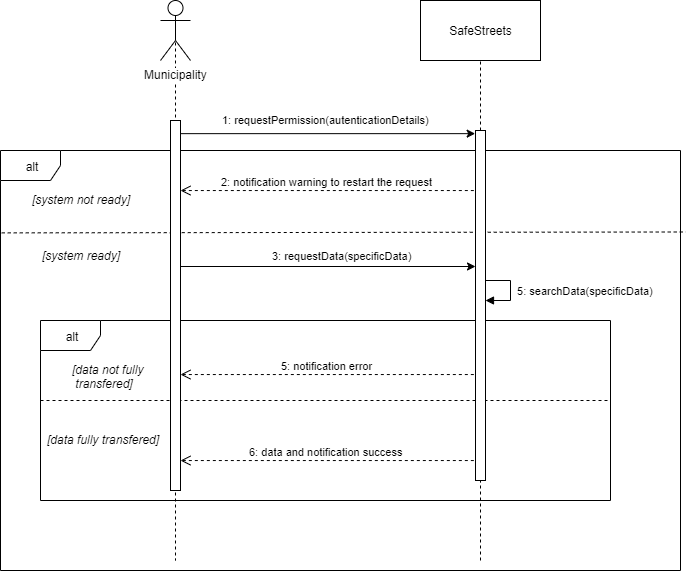

The diagram above was exported from draw.io. Its source (the exported page's mxGraphModel, read from the mxfile embedded in the PNG):
<mxGraphModel dx="1278" dy="580" grid="1" gridSize="10" guides="1" tooltips="1" connect="1" arrows="1" fold="1" page="1" pageScale="1" pageWidth="1100" pageHeight="850" background="#ffffff" math="0" shadow="0">
  <root>
    <mxCell id="0" />
    <mxCell id="1" parent="0" />
    <mxCell id="EgWpfgwddfz_6g50U5rV-1" value="alt" style="shape=umlFrame;whiteSpace=wrap;html=1;" vertex="1" parent="1">
      <mxGeometry x="260" y="370" width="570" height="180" as="geometry" />
    </mxCell>
    <mxCell id="EgWpfgwddfz_6g50U5rV-2" value="alt" style="shape=umlFrame;whiteSpace=wrap;html=1;" vertex="1" parent="1">
      <mxGeometry x="220" y="200" width="680" height="420" as="geometry" />
    </mxCell>
    <mxCell id="EgWpfgwddfz_6g50U5rV-3" value="" style="endArrow=none;dashed=1;html=1;" edge="1" parent="1">
      <mxGeometry width="50" height="50" relative="1" as="geometry">
        <mxPoint x="260" y="450" as="sourcePoint" />
        <mxPoint x="828.9999999999995" y="450" as="targetPoint" />
      </mxGeometry>
    </mxCell>
    <mxCell id="EgWpfgwddfz_6g50U5rV-4" value="" style="endArrow=none;dashed=1;html=1;exitX=0.002;exitY=0.289;exitDx=0;exitDy=0;exitPerimeter=0;entryX=1.008;entryY=0.194;entryDx=0;entryDy=0;entryPerimeter=0;" edge="1" parent="1" target="EgWpfgwddfz_6g50U5rV-2">
      <mxGeometry width="50" height="50" relative="1" as="geometry">
        <mxPoint x="221.24" y="282.38" as="sourcePoint" />
        <mxPoint x="843.0999999999999" y="281.53999999999996" as="targetPoint" />
      </mxGeometry>
    </mxCell>
    <mxCell id="EgWpfgwddfz_6g50U5rV-5" value="" style="endArrow=none;dashed=1;html=1;exitX=0.5;exitY=0.5;exitDx=0;exitDy=0;exitPerimeter=0;" edge="1" parent="1">
      <mxGeometry width="50" height="50" relative="1" as="geometry">
        <mxPoint x="395" y="79.99999999999989" as="sourcePoint" />
        <mxPoint x="395" y="610" as="targetPoint" />
      </mxGeometry>
    </mxCell>
    <mxCell id="EgWpfgwddfz_6g50U5rV-6" value="" style="html=1;points=[];perimeter=orthogonalPerimeter;" vertex="1" parent="1">
      <mxGeometry x="390" y="170" width="10" height="370" as="geometry" />
    </mxCell>
    <mxCell id="EgWpfgwddfz_6g50U5rV-7" value="Municipality" style="shape=umlActor;verticalLabelPosition=bottom;labelBackgroundColor=#ffffff;verticalAlign=top;html=1;" vertex="1" parent="1">
      <mxGeometry x="380" y="50" width="30" height="60" as="geometry" />
    </mxCell>
    <mxCell id="EgWpfgwddfz_6g50U5rV-8" value="SafeStreets" style="rounded=0;whiteSpace=wrap;html=1;" vertex="1" parent="1">
      <mxGeometry x="640" y="50" width="120" height="60" as="geometry" />
    </mxCell>
    <mxCell id="EgWpfgwddfz_6g50U5rV-9" value="" style="endArrow=none;dashed=1;html=1;" edge="1" parent="1" source="EgWpfgwddfz_6g50U5rV-13" target="EgWpfgwddfz_6g50U5rV-8">
      <mxGeometry width="50" height="50" relative="1" as="geometry">
        <mxPoint x="700" y="440" as="sourcePoint" />
        <mxPoint x="730" y="200" as="targetPoint" />
      </mxGeometry>
    </mxCell>
    <mxCell id="EgWpfgwddfz_6g50U5rV-10" value="" style="endArrow=classic;html=1;entryX=-0.034;entryY=0.009;entryDx=0;entryDy=0;entryPerimeter=0;" edge="1" parent="1" source="EgWpfgwddfz_6g50U5rV-6" target="EgWpfgwddfz_6g50U5rV-13">
      <mxGeometry width="50" height="50" relative="1" as="geometry">
        <mxPoint x="400" y="181" as="sourcePoint" />
        <mxPoint x="690" y="183" as="targetPoint" />
      </mxGeometry>
    </mxCell>
    <mxCell id="EgWpfgwddfz_6g50U5rV-11" value="&lt;font style=&quot;font-size: 11px&quot;&gt;1: requestPermission(autenticationDetails)&lt;/font&gt;" style="text;html=1;resizable=0;points=[];autosize=1;align=left;verticalAlign=top;spacingTop=-4;" vertex="1" parent="1">
      <mxGeometry x="440" y="160" width="220" height="20" as="geometry" />
    </mxCell>
    <mxCell id="EgWpfgwddfz_6g50U5rV-12" value="2: notification warning to restart the request" style="html=1;verticalAlign=bottom;endArrow=open;dashed=1;endSize=8;exitX=-0.166;exitY=0.535;exitDx=0;exitDy=0;exitPerimeter=0;" edge="1" parent="1">
      <mxGeometry relative="1" as="geometry">
        <mxPoint x="693.3400000000001" y="240.05000000000007" as="sourcePoint" />
        <mxPoint x="400" y="240.05000000000007" as="targetPoint" />
      </mxGeometry>
    </mxCell>
    <mxCell id="EgWpfgwddfz_6g50U5rV-13" value="" style="html=1;points=[];perimeter=orthogonalPerimeter;" vertex="1" parent="1">
      <mxGeometry x="695" y="180" width="10" height="350" as="geometry" />
    </mxCell>
    <mxCell id="EgWpfgwddfz_6g50U5rV-14" value="" style="endArrow=none;dashed=1;html=1;" edge="1" parent="1" target="EgWpfgwddfz_6g50U5rV-13">
      <mxGeometry width="50" height="50" relative="1" as="geometry">
        <mxPoint x="700" y="610" as="sourcePoint" />
        <mxPoint x="700" y="110" as="targetPoint" />
      </mxGeometry>
    </mxCell>
    <mxCell id="EgWpfgwddfz_6g50U5rV-15" value="&lt;i&gt;[system not ready]&lt;/i&gt;" style="text;html=1;resizable=0;points=[];autosize=1;align=left;verticalAlign=top;spacingTop=-4;" vertex="1" parent="1">
      <mxGeometry x="250" y="240" width="110" height="20" as="geometry" />
    </mxCell>
    <mxCell id="EgWpfgwddfz_6g50U5rV-16" value="&lt;i&gt;[system ready]&lt;/i&gt;" style="text;html=1;resizable=0;points=[];autosize=1;align=left;verticalAlign=top;spacingTop=-4;" vertex="1" parent="1">
      <mxGeometry x="260" y="296" width="90" height="20" as="geometry" />
    </mxCell>
    <mxCell id="EgWpfgwddfz_6g50U5rV-17" value="" style="endArrow=classic;html=1;" edge="1" parent="1">
      <mxGeometry width="50" height="50" relative="1" as="geometry">
        <mxPoint x="400" y="316" as="sourcePoint" />
        <mxPoint x="695" y="316" as="targetPoint" />
      </mxGeometry>
    </mxCell>
    <mxCell id="EgWpfgwddfz_6g50U5rV-18" value="&lt;font style=&quot;font-size: 11px&quot;&gt;3: requestData(specificData)&lt;/font&gt;" style="text;html=1;resizable=0;points=[];autosize=1;align=left;verticalAlign=top;spacingTop=-4;" vertex="1" parent="1">
      <mxGeometry x="490" y="296" width="150" height="20" as="geometry" />
    </mxCell>
    <mxCell id="EgWpfgwddfz_6g50U5rV-19" value="&lt;i&gt;[data not fully&lt;br&gt;&amp;nbsp;transfered]&lt;/i&gt;" style="text;html=1;resizable=0;points=[];autosize=1;align=left;verticalAlign=top;spacingTop=-4;" vertex="1" parent="1">
      <mxGeometry x="290" y="410" width="90" height="30" as="geometry" />
    </mxCell>
    <mxCell id="EgWpfgwddfz_6g50U5rV-20" value="5: notification error" style="html=1;verticalAlign=bottom;endArrow=open;dashed=1;endSize=8;exitX=-0.166;exitY=0.535;exitDx=0;exitDy=0;exitPerimeter=0;" edge="1" parent="1">
      <mxGeometry relative="1" as="geometry">
        <mxPoint x="693.3400000000001" y="424.0500000000002" as="sourcePoint" />
        <mxPoint x="400" y="424.0500000000002" as="targetPoint" />
      </mxGeometry>
    </mxCell>
    <mxCell id="EgWpfgwddfz_6g50U5rV-21" value="&lt;i&gt;[data fully transfered]&lt;/i&gt;" style="text;html=1;resizable=0;points=[];autosize=1;align=left;verticalAlign=top;spacingTop=-4;" vertex="1" parent="1">
      <mxGeometry x="265" y="480" width="130" height="20" as="geometry" />
    </mxCell>
    <mxCell id="EgWpfgwddfz_6g50U5rV-22" value="6: data and notification success" style="html=1;verticalAlign=bottom;endArrow=open;dashed=1;endSize=8;exitX=-0.166;exitY=0.535;exitDx=0;exitDy=0;exitPerimeter=0;" edge="1" parent="1">
      <mxGeometry relative="1" as="geometry">
        <mxPoint x="693.3400000000001" y="510.0500000000002" as="sourcePoint" />
        <mxPoint x="400" y="510.0500000000002" as="targetPoint" />
      </mxGeometry>
    </mxCell>
    <mxCell id="EgWpfgwddfz_6g50U5rV-23" value="&amp;nbsp;5: searchData(specificData)" style="edgeStyle=orthogonalEdgeStyle;html=1;align=left;spacingLeft=2;endArrow=block;rounded=0;" edge="1" parent="1">
      <mxGeometry x="0.6656" relative="1" as="geometry">
        <mxPoint x="705.4117647058824" y="469.7647058823529" as="sourcePoint" />
        <Array as="points">
          <mxPoint x="705" y="330" />
          <mxPoint x="730" y="330" />
          <mxPoint x="730" y="350" />
          <mxPoint x="705" y="350" />
        </Array>
        <mxPoint x="705" y="350" as="targetPoint" />
        <mxPoint as="offset" />
      </mxGeometry>
    </mxCell>
  </root>
</mxGraphModel>